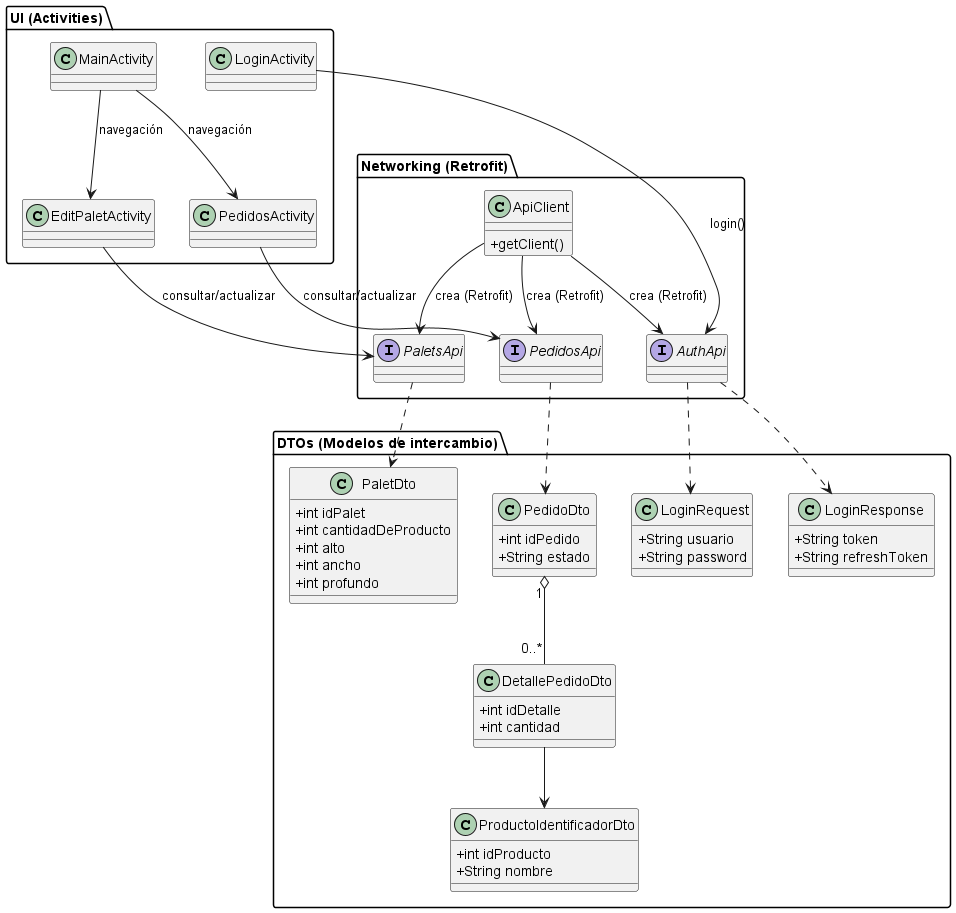

The diagram above was rendered by PlantUML. Its source (embedded in the PNG):
@startuml

' left to right direction
skinparam classAttributeIconSize 0
skinparam shadowing false

package "UI (Activities)" {
  class LoginActivity
  class MainActivity
  class PedidosActivity
  class EditPaletActivity
}

package "Networking (Retrofit)" {
  class ApiClient {
    +getClient()
  }

  interface AuthApi
  interface PedidosApi
  interface PaletsApi
}

package "DTOs (Modelos de intercambio)" {
  class LoginRequest {
    +String usuario
    +String password
  }

  class LoginResponse {
    +String token
    +String refreshToken
  }

  class PedidoDto {
    +int idPedido
    +String estado
  }

  class DetallePedidoDto {
    +int idDetalle
    +int cantidad
  }

  class ProductoIdentificadorDto {
    +int idProducto
    +String nombre
  }

  class PaletDto {
    +int idPalet
    +int cantidadDeProducto
    +int alto
    +int ancho
    +int profundo
  }
}

' --- Relaciones principales ---
LoginActivity --> AuthApi : login()
AuthApi ..> LoginRequest
AuthApi ..> LoginResponse

PedidosActivity --> PedidosApi : consultar/actualizar
PedidosApi ..> PedidoDto
PedidoDto "1" o-- "0..*" DetallePedidoDto
DetallePedidoDto --> ProductoIdentificadorDto

EditPaletActivity --> PaletsApi : consultar/actualizar
PaletsApi ..> PaletDto

ApiClient --> AuthApi : crea (Retrofit)
ApiClient --> PedidosApi : crea (Retrofit)
ApiClient --> PaletsApi : crea (Retrofit)

MainActivity --> PedidosActivity : navegación
MainActivity --> EditPaletActivity : navegación

@enduml